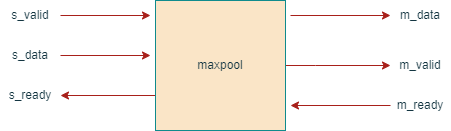

The diagram above was exported from draw.io. Its source (the exported page's mxGraphModel, read from the mxfile embedded in the PNG):
<mxGraphModel dx="1406" dy="818" grid="1" gridSize="10" guides="1" tooltips="1" connect="1" arrows="1" fold="1" page="1" pageScale="1" pageWidth="850" pageHeight="1100" background="#DAD2D8" math="0" shadow="0">
  <root>
    <mxCell id="0" />
    <mxCell id="1" parent="0" />
    <mxCell id="VOs5w3gK_iT3aDsn2uHT-12" style="edgeStyle=orthogonalEdgeStyle;rounded=0;orthogonalLoop=1;jettySize=auto;html=1;exitX=1;exitY=0.5;exitDx=0;exitDy=0;entryX=0;entryY=0.5;entryDx=0;entryDy=0;labelBackgroundColor=#DAD2D8;strokeColor=#A8201A;fontColor=#143642;" parent="1" source="VOs5w3gK_iT3aDsn2uHT-1" target="VOs5w3gK_iT3aDsn2uHT-5" edge="1">
      <mxGeometry relative="1" as="geometry">
        <Array as="points">
          <mxPoint x="505" y="435" />
        </Array>
      </mxGeometry>
    </mxCell>
    <mxCell id="VOs5w3gK_iT3aDsn2uHT-14" style="edgeStyle=orthogonalEdgeStyle;rounded=0;orthogonalLoop=1;jettySize=auto;html=1;exitX=0;exitY=0.5;exitDx=0;exitDy=0;labelBackgroundColor=#DAD2D8;strokeColor=#A8201A;fontColor=#143642;" parent="1" source="VOs5w3gK_iT3aDsn2uHT-1" target="VOs5w3gK_iT3aDsn2uHT-7" edge="1">
      <mxGeometry relative="1" as="geometry">
        <Array as="points">
          <mxPoint x="345" y="465" />
        </Array>
      </mxGeometry>
    </mxCell>
    <mxCell id="VOs5w3gK_iT3aDsn2uHT-1" value="maxpool" style="whiteSpace=wrap;html=1;aspect=fixed;fillColor=#FAE5C7;strokeColor=#0F8B8D;fontColor=#143642;" parent="1" vertex="1">
      <mxGeometry x="345" y="370" width="130" height="130" as="geometry" />
    </mxCell>
    <mxCell id="VOs5w3gK_iT3aDsn2uHT-8" value="" style="edgeStyle=orthogonalEdgeStyle;rounded=0;orthogonalLoop=1;jettySize=auto;html=1;labelBackgroundColor=#DAD2D8;strokeColor=#A8201A;fontColor=#143642;" parent="1" source="VOs5w3gK_iT3aDsn2uHT-2" edge="1">
      <mxGeometry relative="1" as="geometry">
        <mxPoint x="340" y="385" as="targetPoint" />
      </mxGeometry>
    </mxCell>
    <mxCell id="VOs5w3gK_iT3aDsn2uHT-2" value="s_valid" style="text;html=1;strokeColor=none;fillColor=none;align=center;verticalAlign=middle;whiteSpace=wrap;rounded=0;fontColor=#143642;" parent="1" vertex="1">
      <mxGeometry x="190" y="370" width="60" height="30" as="geometry" />
    </mxCell>
    <mxCell id="VOs5w3gK_iT3aDsn2uHT-9" value="" style="edgeStyle=orthogonalEdgeStyle;rounded=0;orthogonalLoop=1;jettySize=auto;html=1;labelBackgroundColor=#DAD2D8;strokeColor=#A8201A;fontColor=#143642;" parent="1" source="VOs5w3gK_iT3aDsn2uHT-3" edge="1">
      <mxGeometry relative="1" as="geometry">
        <mxPoint x="340" y="425" as="targetPoint" />
      </mxGeometry>
    </mxCell>
    <mxCell id="VOs5w3gK_iT3aDsn2uHT-3" value="s_data" style="text;html=1;strokeColor=none;fillColor=none;align=center;verticalAlign=middle;whiteSpace=wrap;rounded=0;fontColor=#143642;" parent="1" vertex="1">
      <mxGeometry x="190" y="410" width="60" height="30" as="geometry" />
    </mxCell>
    <mxCell id="VOs5w3gK_iT3aDsn2uHT-11" value="" style="edgeStyle=orthogonalEdgeStyle;rounded=0;orthogonalLoop=1;jettySize=auto;html=1;entryX=0;entryY=0.5;entryDx=0;entryDy=0;labelBackgroundColor=#DAD2D8;strokeColor=#A8201A;fontColor=#143642;" parent="1" target="VOs5w3gK_iT3aDsn2uHT-4" edge="1">
      <mxGeometry relative="1" as="geometry">
        <mxPoint x="480" y="385" as="sourcePoint" />
        <mxPoint x="510" y="385" as="targetPoint" />
      </mxGeometry>
    </mxCell>
    <mxCell id="VOs5w3gK_iT3aDsn2uHT-4" value="m_data" style="text;html=1;strokeColor=none;fillColor=none;align=center;verticalAlign=middle;whiteSpace=wrap;rounded=0;fontColor=#143642;" parent="1" vertex="1">
      <mxGeometry x="580" y="370" width="60" height="30" as="geometry" />
    </mxCell>
    <mxCell id="VOs5w3gK_iT3aDsn2uHT-5" value="m_valid" style="text;html=1;strokeColor=none;fillColor=none;align=center;verticalAlign=middle;whiteSpace=wrap;rounded=0;fontColor=#143642;" parent="1" vertex="1">
      <mxGeometry x="580" y="420" width="60" height="30" as="geometry" />
    </mxCell>
    <mxCell id="VOs5w3gK_iT3aDsn2uHT-13" value="" style="edgeStyle=orthogonalEdgeStyle;rounded=0;orthogonalLoop=1;jettySize=auto;html=1;labelBackgroundColor=#DAD2D8;strokeColor=#A8201A;fontColor=#143642;" parent="1" source="VOs5w3gK_iT3aDsn2uHT-6" edge="1">
      <mxGeometry relative="1" as="geometry">
        <mxPoint x="480" y="475" as="targetPoint" />
      </mxGeometry>
    </mxCell>
    <mxCell id="VOs5w3gK_iT3aDsn2uHT-6" value="m_ready" style="text;html=1;strokeColor=none;fillColor=none;align=center;verticalAlign=middle;whiteSpace=wrap;rounded=0;fontColor=#143642;" parent="1" vertex="1">
      <mxGeometry x="580" y="460" width="60" height="30" as="geometry" />
    </mxCell>
    <mxCell id="VOs5w3gK_iT3aDsn2uHT-7" value="s_ready" style="text;html=1;strokeColor=none;fillColor=none;align=center;verticalAlign=middle;whiteSpace=wrap;rounded=0;fontColor=#143642;" parent="1" vertex="1">
      <mxGeometry x="190" y="450" width="60" height="30" as="geometry" />
    </mxCell>
  </root>
</mxGraphModel>